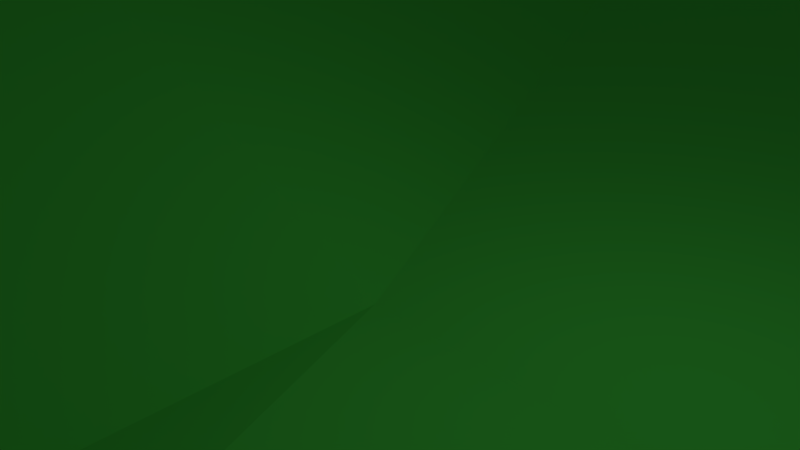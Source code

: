 # Source: Ground.blend  (saved by Blender 2.72.0; exported with 4.5.12 LTS)
import bpy
from mathutils import Matrix  # noqa: F401  (used for matrix-valued properties, if any)

bpy.ops.wm.read_factory_settings(use_empty=True)
scene = bpy.context.scene
scene.name = 'Scene'

# ---- collections
col_collection_1 = bpy.data.collections.new('Collection 1'); scene.collection.children.link(col_collection_1)

# ---- materials (node trees are filled in below, after node groups)
mat_groundgreen = bpy.data.materials.new('GroundGreen')
mat_groundgreen.alpha_threshold = 0.0
mat_groundgreen.use_transparent_shadow = False
mat_groundgreen.diffuse_color = (0.08327, 0.8, 0.07893, 1.0)
mat_groundgreen.roughness = 0.5

# ---- material node trees

# ---- world
world_world = bpy.data.worlds.new('World'); scene.world = world_world
world_world.color = (0.05088, 0.05088, 0.05088)
world_world.use_sun_shadow = False
world_world.sun_shadow_jitter_overblur = 0.0
world_world.cycles.sampling_method = 'MANUAL'
world_world.cycles.sample_map_resolution = 256

# ---- cameras
cam_camera = bpy.data.cameras.new('Camera')
cam_camera.clip_end = 100.0
cam_camera.lens = 35.0
cam_camera.sensor_width = 32.0
cam_camera.sensor_height = 18.0
cam_camera.ortho_scale = 7.314
cam_camera.dof.focus_distance = 0.0
cam_camera.dof.aperture_fstop = 128.0

# ---- lights
light_lamp = bpy.data.lights.new('Lamp', 'POINT')
light_lamp.transmission_factor = 0.0
light_lamp.cutoff_distance = 30.0
light_lamp.energy = 100.0
light_lamp.shadow_buffer_clip_start = 1.001
light_lamp.shadow_soft_size = 0.1
light_lamp.shadow_maximum_resolution = 0.006
light_lamp.use_absolute_resolution = True
light_lamp.cycles.use_multiple_importance_sampling = False

# ---- meshes
me_plane = bpy.data.meshes.new('Plane')
me_plane.from_pydata([(-7.203, -15.32, -0.7542), (7.203, -15.32, -0.7542), (-7.203, 15.32, -0.7542), (7.203, 15.32, -0.7542), (-3.455e-08, -15.32, -0.7542), (-3.455e-08, 15.32, -0.7542), (-7.203, 1.834e-08, -0.7542), (7.203, 1.834e-08, -0.7542), (-3.455e-08, 1.834e-08, -0.7542), (-2.401, 15.32, -0.7542), (-4.802, 15.32, -0.7542), (-4.802, -15.32, -0.7542), (-2.401, -15.32, -0.7542), (-2.401, 1.834e-08, 8.525), (-4.802, 1.834e-08, -0.7542), (2.401, -15.32, -0.7542), (4.802, -15.32, -0.7542), (4.802, 15.32, -0.7542), (2.401, 15.32, -0.7542), (4.802, 1.834e-08, -0.7542), (2.401, 1.834e-08, -0.7542), (7.203, 7.661, -0.7542), (-3.455e-08, 7.661, -0.7542), (-7.203, 7.661, -0.7542), (-4.802, 7.661, -0.7542), (-2.401, 7.661, -0.7542), (2.401, 7.661, -0.7542), (4.802, 7.661, 11.77), (-7.203, -7.661, -0.7542), (7.203, -7.661, -0.7542), (-3.455e-08, -7.661, -0.7542), (-4.802, -7.661, -0.7542), (-2.401, -7.661, -0.7542), (2.401, -7.661, 6.234), (4.802, -7.661, -0.7542), (-5.527, 10.58, -1.096), (-5.527, 10.58, 15.11), (-5.527, 13.4, -1.096), (-5.527, 13.4, 15.11), (-3.798, 10.58, -1.096), (-3.798, 10.58, 15.11), (-3.798, 13.4, -1.096), (-3.798, 13.4, 15.11)], [], [(21, 17, 27), (22, 9, 25), (30, 13, 32), (29, 19, 34), (31, 6, 28), (32, 14, 31), (24, 2, 23), (25, 10, 24), (33, 8, 30), (34, 20, 33), (26, 5, 22), (27, 18, 26), (19, 26, 20), (20, 22, 8), (13, 24, 14), (14, 23, 6), (8, 25, 13), (7, 27, 19), (16, 33, 15), (15, 30, 4), (12, 31, 11), (11, 28, 0), (1, 34, 16), (4, 32, 12), (21, 3, 17), (22, 5, 9), (30, 8, 13), (29, 7, 19), (31, 14, 6), (32, 13, 14), (24, 10, 2), (25, 9, 10), (33, 20, 8), (34, 19, 20), (26, 18, 5), (27, 17, 18), (19, 27, 26), (20, 26, 22), (13, 25, 24), (14, 24, 23), (8, 22, 25), (7, 21, 27), (16, 34, 33), (15, 33, 30), (12, 32, 31), (11, 31, 28), (1, 29, 34), (4, 30, 32), (38, 35, 36), (42, 37, 38), (40, 41, 42), (36, 39, 40), (37, 35, 39), (42, 36, 40), (38, 37, 35), (42, 41, 37), (40, 39, 41), (36, 35, 39), (37, 39, 41), (42, 38, 36)])
me_plane.materials.append(mat_groundgreen)
me_plane.use_remesh_preserve_volume = False
me_plane.use_remesh_preserve_attributes = False
me_plane.use_mirror_vertex_groups = False
me_plane.update()

# ---- objects
ob_plane = bpy.data.objects.new('Plane', me_plane)
ob_lamp = bpy.data.objects.new('Lamp', light_lamp)
ob_camera = bpy.data.objects.new('Camera', cam_camera)

# ---- transforms, parenting, visibility, modifiers, constraints
ob_plane.location = (0.0, 0.0, 0.0)
ob_plane.scale = (7.946, 4.934, 1.0)
ob_plane.lineart.crease_threshold = 0.0
ob_lamp.location = (4.076, 1.005, 5.904)
ob_lamp.rotation_euler = (0.6503, 0.05522, 1.866)
ob_lamp.lock_rotations_4d = False
ob_lamp.empty_display_type = 'ARROWS'
ob_lamp.color = (0.0, 0.0, 0.0, 0.0)
ob_lamp.lineart.crease_threshold = 0.0
ob_camera.location = (7.481, -6.508, 5.344)
ob_camera.rotation_euler = (1.109, 0.01082, 0.8149)
ob_camera.lock_rotations_4d = False
ob_camera.empty_display_type = 'ARROWS'
ob_camera.color = (0.0, 0.0, 0.0, 0.0)
ob_camera.display_type = 'WIRE'
ob_camera.lineart.crease_threshold = 0.0

# ---- collection membership
col_collection_1.objects.link(ob_plane)
col_collection_1.objects.link(ob_lamp)
col_collection_1.objects.link(ob_camera)

# ---- scene / render settings (as saved in the file)
scene.camera = ob_camera
scene.frame_start = 1; scene.frame_end = 250; scene.frame_set(1)
scene.render.engine = 'BLENDER_EEVEE_NEXT'
scene.render.resolution_percentage = 50
scene.render.dither_intensity = 0.0
scene.cycles.use_denoising = False
scene.cycles.samples = 10
scene.cycles.sampling_pattern = 'TABULATED_SOBOL'
scene.cycles.light_sampling_threshold = 0.0
scene.cycles.use_adaptive_sampling = False
scene.cycles.use_light_tree = False
scene.cycles.blur_glossy = 0.0
scene.cycles.pixel_filter_type = 'GAUSSIAN'
scene.cycles.sample_clamp_indirect = 0.0
scene.view_settings.view_transform = 'Standard'
bpy.context.view_layer.update()
